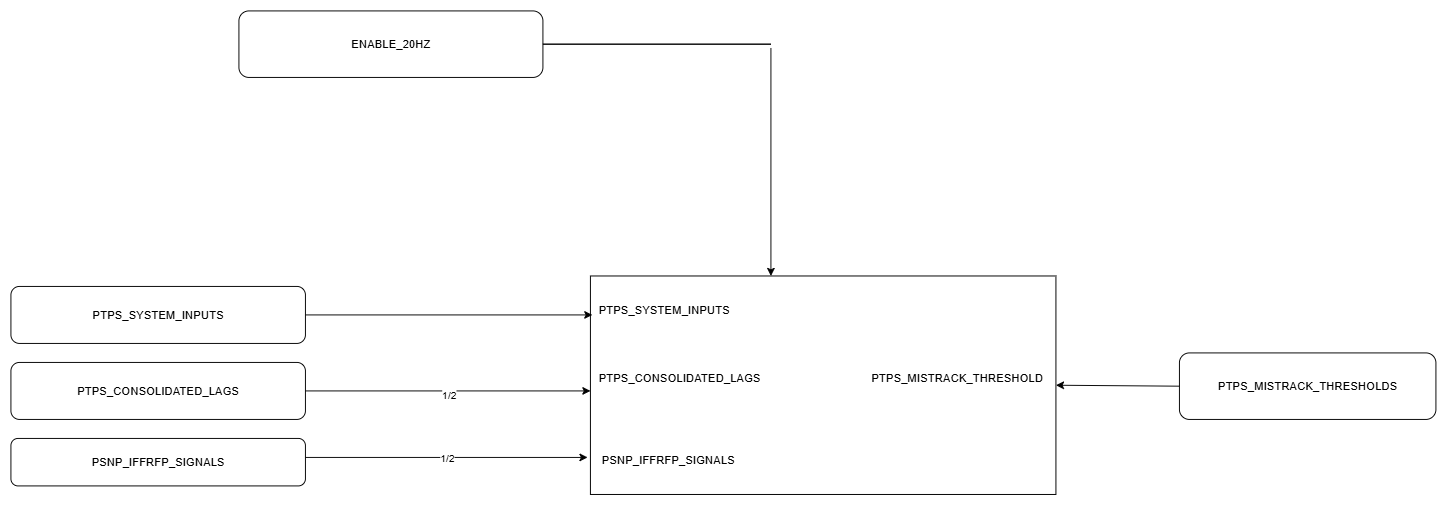

The diagram above was exported from draw.io. Its source (the exported page's mxGraphModel, read from the mxfile embedded in the PNG):
<mxGraphModel dx="2084" dy="1054" grid="1" gridSize="10" guides="1" tooltips="1" connect="1" arrows="1" fold="1" page="1" pageScale="1" pageWidth="850" pageHeight="1100" math="0" shadow="0">
  <root>
    <mxCell id="0" />
    <mxCell id="1" parent="0" />
    <mxCell id="OeQUfm4MS_tO3yyRhyWL-1" value="&lt;div&gt;&lt;br&gt;&lt;/div&gt;&lt;div&gt;&amp;nbsp; PTPS_SYSTEM_INPUTS&amp;nbsp; &amp;nbsp; &amp;nbsp; &amp;nbsp; &amp;nbsp;&amp;nbsp;&lt;/div&gt;&lt;div&gt;&lt;br&gt;&lt;/div&gt;&lt;div&gt;&lt;br&gt;&lt;/div&gt;&lt;div&gt;&lt;br&gt;&lt;/div&gt;&lt;div&gt;&lt;br&gt;&lt;/div&gt;&lt;div&gt;&lt;span style=&quot;background-color: transparent; color: light-dark(rgb(0, 0, 0), rgb(255, 255, 255));&quot;&gt;&amp;nbsp; PTPS_CONSOLIDATED_LAGS&amp;nbsp; &amp;nbsp; &amp;nbsp; &amp;nbsp; &amp;nbsp; &amp;nbsp; &amp;nbsp; &amp;nbsp; &amp;nbsp; &amp;nbsp; &amp;nbsp; &amp;nbsp; &amp;nbsp; &amp;nbsp; &amp;nbsp; &amp;nbsp; &amp;nbsp; &amp;nbsp;&lt;/span&gt;&lt;span style=&quot;background-color: transparent;&quot;&gt;PTPS_MISTRACK_THRESHOLD&lt;/span&gt;&lt;/div&gt;&lt;div&gt;&amp;nbsp; &amp;nbsp;&lt;/div&gt;&lt;div&gt;&lt;br&gt;&lt;/div&gt;&lt;div&gt;&lt;br&gt;&lt;/div&gt;&lt;div&gt;&lt;br&gt;&lt;/div&gt;&lt;div&gt;&lt;br&gt;&lt;/div&gt;&lt;div&gt;&amp;nbsp; &amp;nbsp;PSNP_IFFRFP_SIGNALS&lt;/div&gt;&lt;div&gt;&lt;br&gt;&lt;/div&gt;" style="rounded=0;whiteSpace=wrap;html=1;align=left;" parent="1" vertex="1">
      <mxGeometry x="770" y="369" width="490" height="230" as="geometry" />
    </mxCell>
    <mxCell id="yWw03P4fY3yckHOOlXFW-2" value="ENABLE_20HZ" style="rounded=1;whiteSpace=wrap;html=1;" vertex="1" parent="1">
      <mxGeometry x="400" y="90" width="320" height="70" as="geometry" />
    </mxCell>
    <mxCell id="yWw03P4fY3yckHOOlXFW-3" value="PTPS_SYSTEM_INPUTS" style="rounded=1;whiteSpace=wrap;html=1;" vertex="1" parent="1">
      <mxGeometry x="160" y="380" width="310" height="60" as="geometry" />
    </mxCell>
    <mxCell id="yWw03P4fY3yckHOOlXFW-4" value="PTPS_CONSOLIDATED_LAGS" style="rounded=1;whiteSpace=wrap;html=1;" vertex="1" parent="1">
      <mxGeometry x="160" y="460" width="310" height="60" as="geometry" />
    </mxCell>
    <mxCell id="yWw03P4fY3yckHOOlXFW-5" value="PSNP_IFFRFP_SIGNALS" style="rounded=1;whiteSpace=wrap;html=1;" vertex="1" parent="1">
      <mxGeometry x="160" y="540" width="310" height="50" as="geometry" />
    </mxCell>
    <mxCell id="yWw03P4fY3yckHOOlXFW-6" value="PTPS_MISTRACK_THRESHOLDS" style="rounded=1;whiteSpace=wrap;html=1;" vertex="1" parent="1">
      <mxGeometry x="1390" y="450" width="270" height="70" as="geometry" />
    </mxCell>
    <mxCell id="yWw03P4fY3yckHOOlXFW-8" value="" style="endArrow=classic;html=1;rounded=0;exitX=1;exitY=0.5;exitDx=0;exitDy=0;" edge="1" parent="1" source="yWw03P4fY3yckHOOlXFW-3">
      <mxGeometry width="50" height="50" relative="1" as="geometry">
        <mxPoint x="390" y="350" as="sourcePoint" />
        <mxPoint x="772" y="410" as="targetPoint" />
      </mxGeometry>
    </mxCell>
    <mxCell id="yWw03P4fY3yckHOOlXFW-9" value="" style="endArrow=classic;html=1;rounded=0;exitX=1;exitY=0.5;exitDx=0;exitDy=0;" edge="1" parent="1" source="yWw03P4fY3yckHOOlXFW-4">
      <mxGeometry relative="1" as="geometry">
        <mxPoint x="370" y="320" as="sourcePoint" />
        <mxPoint x="770" y="490" as="targetPoint" />
      </mxGeometry>
    </mxCell>
    <mxCell id="yWw03P4fY3yckHOOlXFW-11" value="1/2&lt;div&gt;&lt;br&gt;&lt;/div&gt;" style="edgeLabel;html=1;align=center;verticalAlign=middle;resizable=0;points=[];" vertex="1" connectable="0" parent="yWw03P4fY3yckHOOlXFW-9">
      <mxGeometry x="0.164" y="-3" relative="1" as="geometry">
        <mxPoint x="-24" y="7" as="offset" />
      </mxGeometry>
    </mxCell>
    <mxCell id="yWw03P4fY3yckHOOlXFW-12" value="" style="endArrow=classic;html=1;rounded=0;" edge="1" parent="1">
      <mxGeometry relative="1" as="geometry">
        <mxPoint x="470" y="560" as="sourcePoint" />
        <mxPoint x="767" y="560" as="targetPoint" />
      </mxGeometry>
    </mxCell>
    <mxCell id="yWw03P4fY3yckHOOlXFW-13" value="1/2" style="edgeLabel;resizable=0;html=1;;align=center;verticalAlign=middle;" connectable="0" vertex="1" parent="yWw03P4fY3yckHOOlXFW-12">
      <mxGeometry relative="1" as="geometry" />
    </mxCell>
    <mxCell id="yWw03P4fY3yckHOOlXFW-15" value="" style="endArrow=classic;html=1;rounded=0;" edge="1" parent="1">
      <mxGeometry width="50" height="50" relative="1" as="geometry">
        <mxPoint x="960" y="129" as="sourcePoint" />
        <mxPoint x="960" y="369" as="targetPoint" />
      </mxGeometry>
    </mxCell>
    <mxCell id="yWw03P4fY3yckHOOlXFW-16" value="" style="endArrow=none;html=1;rounded=0;exitX=1;exitY=0.5;exitDx=0;exitDy=0;entryX=1;entryY=0.5;entryDx=0;entryDy=0;" edge="1" parent="1" source="yWw03P4fY3yckHOOlXFW-2" target="yWw03P4fY3yckHOOlXFW-2">
      <mxGeometry width="50" height="50" relative="1" as="geometry">
        <mxPoint x="390" y="350" as="sourcePoint" />
        <mxPoint x="480" y="100" as="targetPoint" />
        <Array as="points">
          <mxPoint x="960" y="125" />
        </Array>
      </mxGeometry>
    </mxCell>
    <mxCell id="yWw03P4fY3yckHOOlXFW-20" value="" style="endArrow=classic;html=1;rounded=0;exitX=0;exitY=0.5;exitDx=0;exitDy=0;entryX=1;entryY=0.5;entryDx=0;entryDy=0;" edge="1" parent="1" source="yWw03P4fY3yckHOOlXFW-6" target="OeQUfm4MS_tO3yyRhyWL-1">
      <mxGeometry width="50" height="50" relative="1" as="geometry">
        <mxPoint x="1270" y="490" as="sourcePoint" />
        <mxPoint x="1260" y="480" as="targetPoint" />
      </mxGeometry>
    </mxCell>
  </root>
</mxGraphModel>